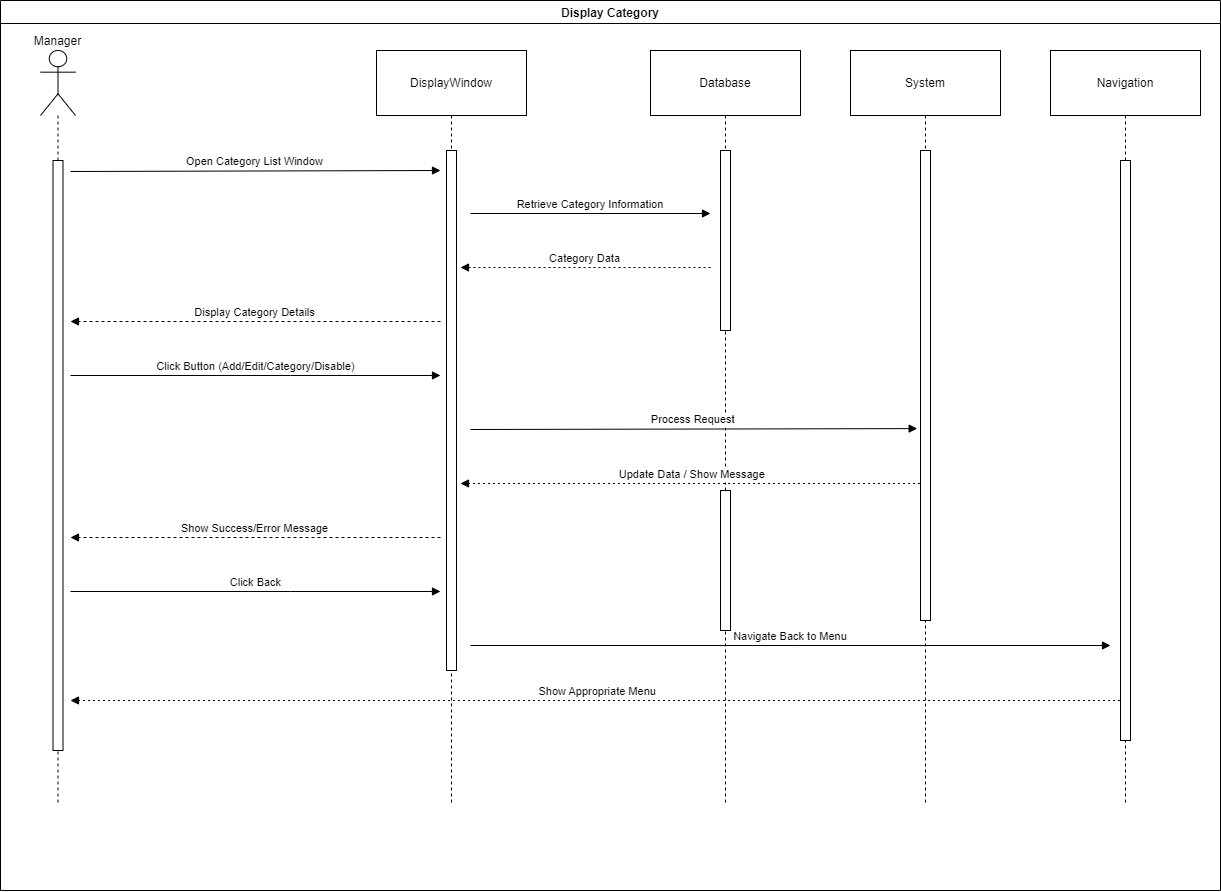

The diagram above was exported from draw.io. Its source (the exported page's mxGraphModel, read from the mxfile embedded in the PNG):
<mxGraphModel dx="684" dy="391" grid="1" gridSize="10" guides="1" tooltips="1" connect="1" arrows="1" fold="1" page="0" pageScale="1" pageWidth="827" pageHeight="1169" math="0" shadow="0">
  <root>
    <mxCell id="0" />
    <mxCell id="1" parent="0" />
    <mxCell id="nEMiyUlJCxofDZz4OvLr-379" value="Display Category" style="swimlane;" vertex="1" parent="1">
      <mxGeometry x="1200" y="870" width="1220" height="890" as="geometry" />
    </mxCell>
    <mxCell id="nEMiyUlJCxofDZz4OvLr-519" value="Manager" style="shape=umlLifeline;perimeter=lifelinePerimeter;whiteSpace=wrap;container=1;dropTarget=0;collapsible=0;recursiveResize=0;outlineConnect=0;portConstraint=eastwest;newEdgeStyle={&quot;edgeStyle&quot;:&quot;elbowEdgeStyle&quot;,&quot;elbow&quot;:&quot;vertical&quot;,&quot;curved&quot;:0,&quot;rounded&quot;:0};participant=umlActor;verticalAlign=bottom;labelPosition=center;verticalLabelPosition=top;align=center;size=65;" vertex="1" parent="nEMiyUlJCxofDZz4OvLr-379">
      <mxGeometry x="40" y="50" width="35" height="754" as="geometry" />
    </mxCell>
    <mxCell id="nEMiyUlJCxofDZz4OvLr-520" value="DisplayWindow" style="shape=umlLifeline;perimeter=lifelinePerimeter;whiteSpace=wrap;container=1;dropTarget=0;collapsible=0;recursiveResize=0;outlineConnect=0;portConstraint=eastwest;newEdgeStyle={&quot;edgeStyle&quot;:&quot;elbowEdgeStyle&quot;,&quot;elbow&quot;:&quot;vertical&quot;,&quot;curved&quot;:0,&quot;rounded&quot;:0};size=65;" vertex="1" parent="nEMiyUlJCxofDZz4OvLr-379">
      <mxGeometry x="376" y="50" width="150" height="754" as="geometry" />
    </mxCell>
    <mxCell id="nEMiyUlJCxofDZz4OvLr-521" value="Database" style="shape=umlLifeline;perimeter=lifelinePerimeter;whiteSpace=wrap;container=1;dropTarget=0;collapsible=0;recursiveResize=0;outlineConnect=0;portConstraint=eastwest;newEdgeStyle={&quot;edgeStyle&quot;:&quot;elbowEdgeStyle&quot;,&quot;elbow&quot;:&quot;vertical&quot;,&quot;curved&quot;:0,&quot;rounded&quot;:0};size=65;" vertex="1" parent="nEMiyUlJCxofDZz4OvLr-379">
      <mxGeometry x="650" y="50" width="150" height="754" as="geometry" />
    </mxCell>
    <mxCell id="nEMiyUlJCxofDZz4OvLr-522" value="System" style="shape=umlLifeline;perimeter=lifelinePerimeter;whiteSpace=wrap;container=1;dropTarget=0;collapsible=0;recursiveResize=0;outlineConnect=0;portConstraint=eastwest;newEdgeStyle={&quot;edgeStyle&quot;:&quot;elbowEdgeStyle&quot;,&quot;elbow&quot;:&quot;vertical&quot;,&quot;curved&quot;:0,&quot;rounded&quot;:0};size=65;" vertex="1" parent="nEMiyUlJCxofDZz4OvLr-379">
      <mxGeometry x="850" y="50" width="150" height="754" as="geometry" />
    </mxCell>
    <mxCell id="nEMiyUlJCxofDZz4OvLr-523" value="Navigation" style="shape=umlLifeline;perimeter=lifelinePerimeter;whiteSpace=wrap;container=1;dropTarget=0;collapsible=0;recursiveResize=0;outlineConnect=0;portConstraint=eastwest;newEdgeStyle={&quot;edgeStyle&quot;:&quot;elbowEdgeStyle&quot;,&quot;elbow&quot;:&quot;vertical&quot;,&quot;curved&quot;:0,&quot;rounded&quot;:0};size=65;" vertex="1" parent="nEMiyUlJCxofDZz4OvLr-379">
      <mxGeometry x="1050" y="50" width="150" height="754" as="geometry" />
    </mxCell>
    <mxCell id="nEMiyUlJCxofDZz4OvLr-524" value="Open Category List Window" style="verticalAlign=bottom;edgeStyle=elbowEdgeStyle;elbow=vertical;curved=0;rounded=0;endArrow=block;" edge="1" parent="nEMiyUlJCxofDZz4OvLr-379">
      <mxGeometry relative="1" as="geometry">
        <Array as="points">
          <mxPoint x="290" y="170" />
        </Array>
        <mxPoint x="70" y="171" as="sourcePoint" />
        <mxPoint x="440" y="170" as="targetPoint" />
      </mxGeometry>
    </mxCell>
    <mxCell id="nEMiyUlJCxofDZz4OvLr-525" value="Retrieve Category Information" style="verticalAlign=bottom;edgeStyle=elbowEdgeStyle;elbow=vertical;curved=0;rounded=0;endArrow=block;" edge="1" parent="nEMiyUlJCxofDZz4OvLr-379">
      <mxGeometry relative="1" as="geometry">
        <Array as="points">
          <mxPoint x="597" y="213" />
        </Array>
        <mxPoint x="470" y="213" as="sourcePoint" />
        <mxPoint x="710" y="213" as="targetPoint" />
      </mxGeometry>
    </mxCell>
    <mxCell id="nEMiyUlJCxofDZz4OvLr-526" value="Category Data" style="verticalAlign=bottom;edgeStyle=elbowEdgeStyle;elbow=vertical;curved=0;rounded=0;dashed=1;dashPattern=2 3;endArrow=block;" edge="1" parent="nEMiyUlJCxofDZz4OvLr-379">
      <mxGeometry relative="1" as="geometry">
        <Array as="points">
          <mxPoint x="600" y="267" />
        </Array>
        <mxPoint x="710" y="267" as="sourcePoint" />
        <mxPoint x="460" y="267" as="targetPoint" />
      </mxGeometry>
    </mxCell>
    <mxCell id="nEMiyUlJCxofDZz4OvLr-527" value="Display Category Details" style="verticalAlign=bottom;edgeStyle=elbowEdgeStyle;elbow=vertical;curved=0;rounded=0;endArrow=block;dashed=1;" edge="1" parent="nEMiyUlJCxofDZz4OvLr-379">
      <mxGeometry relative="1" as="geometry">
        <Array as="points">
          <mxPoint x="293" y="321" />
        </Array>
        <mxPoint x="440" y="321" as="sourcePoint" />
        <mxPoint x="70" y="321" as="targetPoint" />
      </mxGeometry>
    </mxCell>
    <mxCell id="nEMiyUlJCxofDZz4OvLr-528" value="Click Button (Add/Edit/Category/Disable)" style="verticalAlign=bottom;edgeStyle=elbowEdgeStyle;elbow=vertical;curved=0;rounded=0;endArrow=block;" edge="1" parent="nEMiyUlJCxofDZz4OvLr-379">
      <mxGeometry relative="1" as="geometry">
        <Array as="points">
          <mxPoint x="290" y="375" />
        </Array>
        <mxPoint x="70" y="375" as="sourcePoint" />
        <mxPoint x="440" y="375" as="targetPoint" />
      </mxGeometry>
    </mxCell>
    <mxCell id="nEMiyUlJCxofDZz4OvLr-529" value="Process Request" style="verticalAlign=bottom;edgeStyle=elbowEdgeStyle;elbow=vertical;curved=0;rounded=0;endArrow=block;entryX=-0.333;entryY=0.593;entryDx=0;entryDy=0;entryPerimeter=0;" edge="1" parent="nEMiyUlJCxofDZz4OvLr-379" target="nEMiyUlJCxofDZz4OvLr-540">
      <mxGeometry relative="1" as="geometry">
        <Array as="points" />
        <mxPoint x="470" y="429" as="sourcePoint" />
        <mxPoint x="910" y="427" as="targetPoint" />
      </mxGeometry>
    </mxCell>
    <mxCell id="nEMiyUlJCxofDZz4OvLr-530" value="Update Data / Show Message" style="verticalAlign=bottom;edgeStyle=elbowEdgeStyle;elbow=vertical;curved=0;rounded=0;dashed=1;dashPattern=2 3;endArrow=block;" edge="1" parent="nEMiyUlJCxofDZz4OvLr-379" source="nEMiyUlJCxofDZz4OvLr-522">
      <mxGeometry relative="1" as="geometry">
        <Array as="points">
          <mxPoint x="700" y="483" />
        </Array>
        <mxPoint x="900" y="490" as="sourcePoint" />
        <mxPoint x="460" y="483" as="targetPoint" />
      </mxGeometry>
    </mxCell>
    <mxCell id="nEMiyUlJCxofDZz4OvLr-531" value="Show Success/Error Message" style="verticalAlign=bottom;edgeStyle=elbowEdgeStyle;elbow=vertical;curved=0;rounded=0;endArrow=block;dashed=1;" edge="1" parent="nEMiyUlJCxofDZz4OvLr-379">
      <mxGeometry relative="1" as="geometry">
        <Array as="points">
          <mxPoint x="293" y="537" />
        </Array>
        <mxPoint x="440" y="537" as="sourcePoint" />
        <mxPoint x="70" y="537" as="targetPoint" />
      </mxGeometry>
    </mxCell>
    <mxCell id="nEMiyUlJCxofDZz4OvLr-532" value="Click Back" style="verticalAlign=bottom;edgeStyle=elbowEdgeStyle;elbow=vertical;curved=0;rounded=0;endArrow=block;" edge="1" parent="nEMiyUlJCxofDZz4OvLr-379">
      <mxGeometry relative="1" as="geometry">
        <Array as="points">
          <mxPoint x="290" y="591" />
        </Array>
        <mxPoint x="70" y="591" as="sourcePoint" />
        <mxPoint x="440" y="591" as="targetPoint" />
      </mxGeometry>
    </mxCell>
    <mxCell id="nEMiyUlJCxofDZz4OvLr-533" value="Navigate Back to Menu" style="verticalAlign=bottom;edgeStyle=elbowEdgeStyle;elbow=vertical;curved=0;rounded=0;endArrow=block;" edge="1" parent="nEMiyUlJCxofDZz4OvLr-379">
      <mxGeometry relative="1" as="geometry">
        <Array as="points">
          <mxPoint x="797" y="645" />
        </Array>
        <mxPoint x="470" y="645" as="sourcePoint" />
        <mxPoint x="1110" y="645" as="targetPoint" />
      </mxGeometry>
    </mxCell>
    <mxCell id="nEMiyUlJCxofDZz4OvLr-534" value="Show Appropriate Menu" style="verticalAlign=bottom;edgeStyle=elbowEdgeStyle;elbow=vertical;curved=0;rounded=0;dashed=1;dashPattern=2 3;endArrow=block;" edge="1" parent="nEMiyUlJCxofDZz4OvLr-379" source="nEMiyUlJCxofDZz4OvLr-523">
      <mxGeometry relative="1" as="geometry">
        <Array as="points">
          <mxPoint x="100" y="700" />
        </Array>
        <mxPoint x="70" y="700" as="targetPoint" />
      </mxGeometry>
    </mxCell>
    <mxCell id="nEMiyUlJCxofDZz4OvLr-537" value="" style="rounded=0;whiteSpace=wrap;html=1;" vertex="1" parent="nEMiyUlJCxofDZz4OvLr-379">
      <mxGeometry x="52.5" y="160" width="10" height="590" as="geometry" />
    </mxCell>
    <mxCell id="nEMiyUlJCxofDZz4OvLr-538" value="" style="rounded=0;whiteSpace=wrap;html=1;" vertex="1" parent="nEMiyUlJCxofDZz4OvLr-379">
      <mxGeometry x="446" y="150" width="10" height="520" as="geometry" />
    </mxCell>
    <mxCell id="nEMiyUlJCxofDZz4OvLr-539" value="" style="rounded=0;whiteSpace=wrap;html=1;" vertex="1" parent="nEMiyUlJCxofDZz4OvLr-379">
      <mxGeometry x="1120" y="160" width="10" height="580" as="geometry" />
    </mxCell>
    <mxCell id="nEMiyUlJCxofDZz4OvLr-540" value="" style="rounded=0;whiteSpace=wrap;html=1;" vertex="1" parent="nEMiyUlJCxofDZz4OvLr-379">
      <mxGeometry x="920" y="150" width="10" height="470" as="geometry" />
    </mxCell>
    <mxCell id="nEMiyUlJCxofDZz4OvLr-541" value="" style="rounded=0;whiteSpace=wrap;html=1;" vertex="1" parent="nEMiyUlJCxofDZz4OvLr-379">
      <mxGeometry x="720" y="150" width="10" height="180" as="geometry" />
    </mxCell>
    <mxCell id="nEMiyUlJCxofDZz4OvLr-542" value="" style="rounded=0;whiteSpace=wrap;html=1;" vertex="1" parent="nEMiyUlJCxofDZz4OvLr-379">
      <mxGeometry x="720" y="490" width="10" height="140" as="geometry" />
    </mxCell>
  </root>
</mxGraphModel>